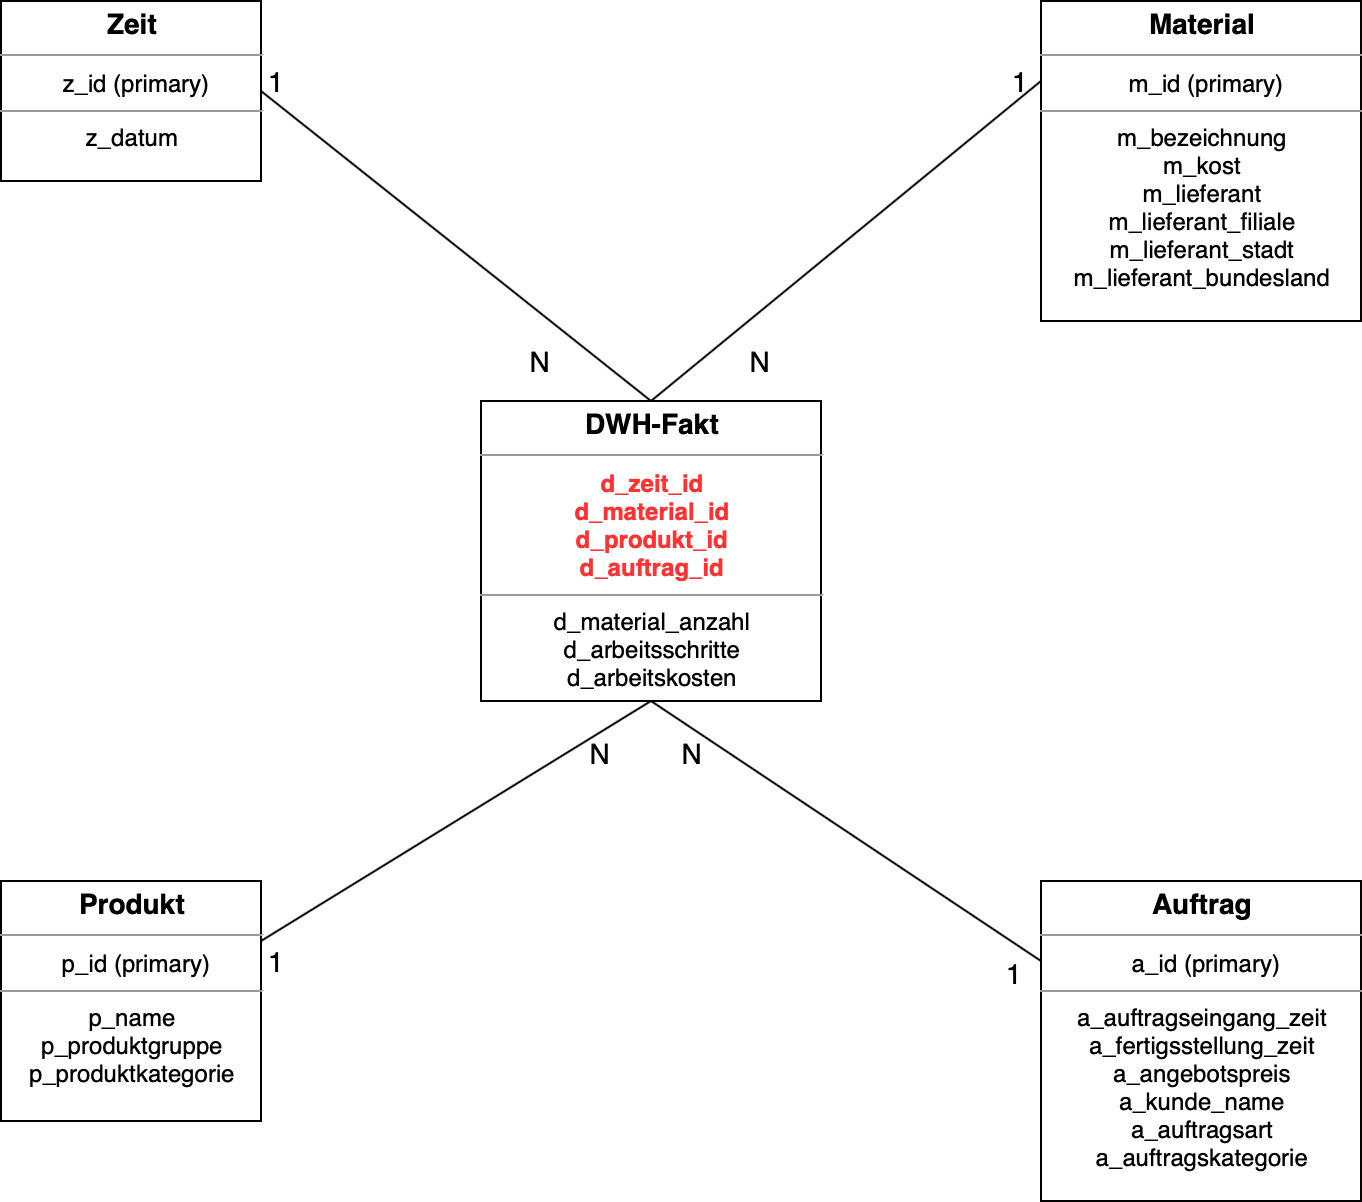

The diagram above was exported from draw.io. Its source (the exported page's mxGraphModel, read from the mxfile embedded in the PNG):
<mxGraphModel dx="914" dy="713" grid="1" gridSize="10" guides="1" tooltips="1" connect="1" arrows="1" fold="1" page="1" pageScale="1" pageWidth="1100" pageHeight="850" math="0" shadow="0">
  <root>
    <mxCell id="g03DGNOY-cq2n9WHl-Ru-0" />
    <mxCell id="g03DGNOY-cq2n9WHl-Ru-1" parent="g03DGNOY-cq2n9WHl-Ru-0" />
    <mxCell id="JiF4vWhTTUv0PCvMcWBm-8" value="&lt;p style=&quot;margin: 4px 0px 0px ; text-align: center ; font-size: 14px&quot;&gt;&lt;font style=&quot;font-size: 14px&quot;&gt;&lt;b&gt;DWH-Fakt&lt;/b&gt;&lt;/font&gt;&lt;/p&gt;&lt;hr size=&quot;1&quot; style=&quot;font-size: 14px&quot;&gt;&lt;p style=&quot;margin: 0px ; margin-left: 4px&quot;&gt;&lt;/p&gt;&lt;div style=&quot;text-align: center&quot;&gt;&lt;b&gt;&lt;font color=&quot;#ff3333&quot;&gt;d_zeit_id&lt;/font&gt;&lt;/b&gt;&lt;/div&gt;&lt;div style=&quot;text-align: center&quot;&gt;&lt;b&gt;&lt;font color=&quot;#ff3333&quot;&gt;d_material_id&lt;/font&gt;&lt;/b&gt;&lt;/div&gt;&lt;div style=&quot;text-align: center&quot;&gt;&lt;b&gt;&lt;font color=&quot;#ff3333&quot;&gt;d_produkt_id&lt;/font&gt;&lt;/b&gt;&lt;/div&gt;&lt;div style=&quot;text-align: center&quot;&gt;&lt;b&gt;&lt;font color=&quot;#ff3333&quot;&gt;d_auftrag_id&lt;/font&gt;&lt;/b&gt;&lt;/div&gt;&lt;hr size=&quot;1&quot;&gt;&lt;p style=&quot;margin: 0px ; margin-left: 4px&quot;&gt;&lt;/p&gt;&lt;div style=&quot;text-align: center&quot;&gt;d_material_anzahl&lt;/div&gt;&lt;div style=&quot;text-align: center&quot;&gt;d_arbeitsschritte&lt;/div&gt;&lt;div style=&quot;text-align: center&quot;&gt;d_arbeitskosten&lt;/div&gt;&lt;p&gt;&lt;/p&gt;" style="verticalAlign=top;align=left;overflow=fill;fontSize=12;fontFamily=Helvetica;html=1;" parent="g03DGNOY-cq2n9WHl-Ru-1" vertex="1">
      <mxGeometry x="320" y="280" width="170" height="150" as="geometry" />
    </mxCell>
    <mxCell id="JiF4vWhTTUv0PCvMcWBm-9" value="&lt;p style=&quot;margin: 4px 0px 0px ; text-align: center ; font-size: 14px&quot;&gt;&lt;b&gt;Zeit&lt;/b&gt;&lt;/p&gt;&lt;hr size=&quot;1&quot; style=&quot;font-size: 14px&quot;&gt;&lt;p style=&quot;text-align: center ; margin: 0px 0px 0px 4px&quot;&gt;z_id (primary)&lt;/p&gt;&lt;hr size=&quot;1&quot;&gt;&lt;p style=&quot;margin: 0px ; margin-left: 4px&quot;&gt;&lt;/p&gt;&lt;div style=&quot;text-align: center&quot;&gt;z_datum&lt;/div&gt;&lt;p&gt;&lt;/p&gt;" style="verticalAlign=top;align=left;overflow=fill;fontSize=12;fontFamily=Helvetica;html=1;" parent="g03DGNOY-cq2n9WHl-Ru-1" vertex="1">
      <mxGeometry x="80" y="80" width="130" height="90" as="geometry" />
    </mxCell>
    <mxCell id="JiF4vWhTTUv0PCvMcWBm-10" value="&lt;p style=&quot;margin: 4px 0px 0px ; text-align: center ; font-size: 14px&quot;&gt;&lt;b&gt;Produkt&lt;/b&gt;&lt;/p&gt;&lt;hr size=&quot;1&quot; style=&quot;font-size: 14px&quot;&gt;&lt;p style=&quot;text-align: center ; margin: 0px 0px 0px 4px&quot;&gt;p_id (primary)&lt;/p&gt;&lt;hr size=&quot;1&quot;&gt;&lt;p style=&quot;margin: 0px ; margin-left: 4px&quot;&gt;&lt;/p&gt;&lt;div style=&quot;text-align: center&quot;&gt;p_name&lt;/div&gt;&lt;div style=&quot;text-align: center&quot;&gt;p_produktgruppe&lt;/div&gt;&lt;div style=&quot;text-align: center&quot;&gt;p_produktkategorie&lt;/div&gt;&lt;div style=&quot;text-align: center&quot;&gt;&lt;br&gt;&lt;/div&gt;&lt;p&gt;&lt;/p&gt;" style="verticalAlign=top;align=left;overflow=fill;fontSize=12;fontFamily=Helvetica;html=1;" parent="g03DGNOY-cq2n9WHl-Ru-1" vertex="1">
      <mxGeometry x="80" y="520" width="130" height="120" as="geometry" />
    </mxCell>
    <mxCell id="9R2LH6rYap8v6nQT0CzF-0" value="&lt;p style=&quot;margin: 4px 0px 0px ; text-align: center ; font-size: 14px&quot;&gt;&lt;b&gt;Material&lt;/b&gt;&lt;/p&gt;&lt;hr size=&quot;1&quot; style=&quot;font-size: 14px&quot;&gt;&lt;p style=&quot;text-align: center ; margin: 0px 0px 0px 4px&quot;&gt;m_id (primary)&lt;/p&gt;&lt;hr size=&quot;1&quot;&gt;&lt;p style=&quot;margin: 0px ; margin-left: 4px&quot;&gt;&lt;/p&gt;&lt;div style=&quot;text-align: center&quot;&gt;m_bezeichnung&lt;/div&gt;&lt;div style=&quot;text-align: center&quot;&gt;m_kost&lt;/div&gt;&lt;div style=&quot;text-align: center&quot;&gt;m_lieferant&lt;/div&gt;&lt;div style=&quot;text-align: center&quot;&gt;m_lieferant_filiale&lt;/div&gt;&lt;div style=&quot;text-align: center&quot;&gt;m_lieferant_stadt&lt;/div&gt;&lt;div style=&quot;text-align: center&quot;&gt;m_lieferant_bundesland&lt;/div&gt;&lt;div style=&quot;text-align: center&quot;&gt;&lt;br&gt;&lt;/div&gt;&lt;p&gt;&lt;/p&gt;" style="verticalAlign=top;align=left;overflow=fill;fontSize=12;fontFamily=Helvetica;html=1;" parent="g03DGNOY-cq2n9WHl-Ru-1" vertex="1">
      <mxGeometry x="600" y="80" width="160" height="160" as="geometry" />
    </mxCell>
    <mxCell id="9R2LH6rYap8v6nQT0CzF-1" value="&lt;p style=&quot;margin: 4px 0px 0px ; text-align: center ; font-size: 14px&quot;&gt;&lt;b&gt;Auftrag&lt;/b&gt;&lt;/p&gt;&lt;hr size=&quot;1&quot; style=&quot;font-size: 14px&quot;&gt;&lt;p style=&quot;text-align: center ; margin: 0px 0px 0px 4px&quot;&gt;a_id (primary)&lt;/p&gt;&lt;hr size=&quot;1&quot;&gt;&lt;p style=&quot;margin: 0px ; margin-left: 4px&quot;&gt;&lt;/p&gt;&lt;div style=&quot;text-align: center&quot;&gt;a_auftragseingang_zeit&lt;/div&gt;&lt;div style=&quot;text-align: center&quot;&gt;a_fertigsstellung_zeit&lt;/div&gt;&lt;div style=&quot;text-align: center&quot;&gt;a_angebotspreis&lt;/div&gt;&lt;div style=&quot;text-align: center&quot;&gt;a_kunde_name&lt;/div&gt;&lt;div style=&quot;text-align: center&quot;&gt;a_auftragsart&lt;/div&gt;&lt;div style=&quot;text-align: center&quot;&gt;a_auftragskategorie&lt;/div&gt;&lt;div style=&quot;text-align: center&quot;&gt;&lt;br&gt;&lt;/div&gt;&lt;p&gt;&lt;/p&gt;" style="verticalAlign=top;align=left;overflow=fill;fontSize=12;fontFamily=Helvetica;html=1;" parent="g03DGNOY-cq2n9WHl-Ru-1" vertex="1">
      <mxGeometry x="600" y="520" width="160" height="160" as="geometry" />
    </mxCell>
    <mxCell id="d-y7vCDSLK9sM3mf9E7z-0" value="" style="endArrow=none;html=1;fontSize=17;fontColor=#000000;entryX=1;entryY=0.5;entryDx=0;entryDy=0;exitX=0.5;exitY=0;exitDx=0;exitDy=0;" parent="g03DGNOY-cq2n9WHl-Ru-1" source="JiF4vWhTTUv0PCvMcWBm-8" target="JiF4vWhTTUv0PCvMcWBm-9" edge="1">
      <mxGeometry width="50" height="50" relative="1" as="geometry">
        <mxPoint x="150" y="330" as="sourcePoint" />
        <mxPoint x="200" y="280" as="targetPoint" />
      </mxGeometry>
    </mxCell>
    <mxCell id="d-y7vCDSLK9sM3mf9E7z-1" value="" style="endArrow=none;html=1;fontSize=17;fontColor=#000000;entryX=0;entryY=0.25;entryDx=0;entryDy=0;exitX=0.5;exitY=0;exitDx=0;exitDy=0;" parent="g03DGNOY-cq2n9WHl-Ru-1" source="JiF4vWhTTUv0PCvMcWBm-8" target="9R2LH6rYap8v6nQT0CzF-0" edge="1">
      <mxGeometry width="50" height="50" relative="1" as="geometry">
        <mxPoint x="370" y="190" as="sourcePoint" />
        <mxPoint x="420" y="140" as="targetPoint" />
      </mxGeometry>
    </mxCell>
    <mxCell id="d-y7vCDSLK9sM3mf9E7z-2" value="" style="endArrow=none;html=1;fontSize=17;fontColor=#000000;entryX=0.5;entryY=1;entryDx=0;entryDy=0;exitX=1;exitY=0.25;exitDx=0;exitDy=0;" parent="g03DGNOY-cq2n9WHl-Ru-1" source="JiF4vWhTTUv0PCvMcWBm-10" target="JiF4vWhTTUv0PCvMcWBm-8" edge="1">
      <mxGeometry width="50" height="50" relative="1" as="geometry">
        <mxPoint x="350" y="580" as="sourcePoint" />
        <mxPoint x="400" y="530" as="targetPoint" />
      </mxGeometry>
    </mxCell>
    <mxCell id="d-y7vCDSLK9sM3mf9E7z-3" value="" style="endArrow=none;html=1;fontSize=17;fontColor=#000000;entryX=0.5;entryY=1;entryDx=0;entryDy=0;exitX=0;exitY=0.25;exitDx=0;exitDy=0;" parent="g03DGNOY-cq2n9WHl-Ru-1" source="9R2LH6rYap8v6nQT0CzF-1" target="JiF4vWhTTUv0PCvMcWBm-8" edge="1">
      <mxGeometry width="50" height="50" relative="1" as="geometry">
        <mxPoint x="340" y="610" as="sourcePoint" />
        <mxPoint x="390" y="560" as="targetPoint" />
      </mxGeometry>
    </mxCell>
    <mxCell id="d-y7vCDSLK9sM3mf9E7z-4" value="1" style="text;html=1;strokeColor=none;fillColor=none;align=center;verticalAlign=middle;whiteSpace=wrap;rounded=0;fontSize=14;fontColor=#000000;" parent="g03DGNOY-cq2n9WHl-Ru-1" vertex="1">
      <mxGeometry x="198" y="110" width="40" height="20" as="geometry" />
    </mxCell>
    <mxCell id="d-y7vCDSLK9sM3mf9E7z-6" value="N" style="text;html=1;strokeColor=none;fillColor=none;align=center;verticalAlign=middle;whiteSpace=wrap;rounded=0;fontSize=14;fontColor=#000000;" parent="g03DGNOY-cq2n9WHl-Ru-1" vertex="1">
      <mxGeometry x="330" y="250" width="40" height="20" as="geometry" />
    </mxCell>
    <mxCell id="d-y7vCDSLK9sM3mf9E7z-7" value="N" style="text;html=1;strokeColor=none;fillColor=none;align=center;verticalAlign=middle;whiteSpace=wrap;rounded=0;fontSize=14;fontColor=#000000;" parent="g03DGNOY-cq2n9WHl-Ru-1" vertex="1">
      <mxGeometry x="440" y="250" width="40" height="20" as="geometry" />
    </mxCell>
    <mxCell id="d-y7vCDSLK9sM3mf9E7z-8" value="1" style="text;html=1;strokeColor=none;fillColor=none;align=center;verticalAlign=middle;whiteSpace=wrap;rounded=0;fontSize=14;fontColor=#000000;" parent="g03DGNOY-cq2n9WHl-Ru-1" vertex="1">
      <mxGeometry x="570" y="110" width="40" height="20" as="geometry" />
    </mxCell>
    <mxCell id="d-y7vCDSLK9sM3mf9E7z-9" value="N" style="text;html=1;strokeColor=none;fillColor=none;align=center;verticalAlign=middle;whiteSpace=wrap;rounded=0;fontSize=14;fontColor=#000000;" parent="g03DGNOY-cq2n9WHl-Ru-1" vertex="1">
      <mxGeometry x="360" y="446" width="40" height="20" as="geometry" />
    </mxCell>
    <mxCell id="d-y7vCDSLK9sM3mf9E7z-10" value="N" style="text;html=1;strokeColor=none;fillColor=none;align=center;verticalAlign=middle;whiteSpace=wrap;rounded=0;fontSize=14;fontColor=#000000;" parent="g03DGNOY-cq2n9WHl-Ru-1" vertex="1">
      <mxGeometry x="406" y="446" width="40" height="20" as="geometry" />
    </mxCell>
    <mxCell id="d-y7vCDSLK9sM3mf9E7z-11" value="1" style="text;html=1;strokeColor=none;fillColor=none;align=center;verticalAlign=middle;whiteSpace=wrap;rounded=0;fontSize=14;fontColor=#000000;" parent="g03DGNOY-cq2n9WHl-Ru-1" vertex="1">
      <mxGeometry x="567" y="556" width="40" height="20" as="geometry" />
    </mxCell>
    <mxCell id="d-y7vCDSLK9sM3mf9E7z-12" value="1" style="text;html=1;strokeColor=none;fillColor=none;align=center;verticalAlign=middle;whiteSpace=wrap;rounded=0;fontSize=14;fontColor=#000000;" parent="g03DGNOY-cq2n9WHl-Ru-1" vertex="1">
      <mxGeometry x="198" y="550" width="40" height="20" as="geometry" />
    </mxCell>
  </root>
</mxGraphModel>